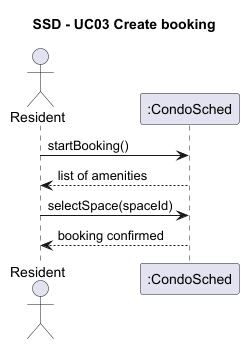

The diagram above was rendered by PlantUML. Its source (embedded in the PNG):
@startuml
title SSD - UC03 Create booking

actor Resident as User
participant ":CondoSched" as System

User -> System : startBooking()
System --> User : list of amenities
User -> System : selectSpace(spaceId)
System --> User : booking confirmed

@enduml